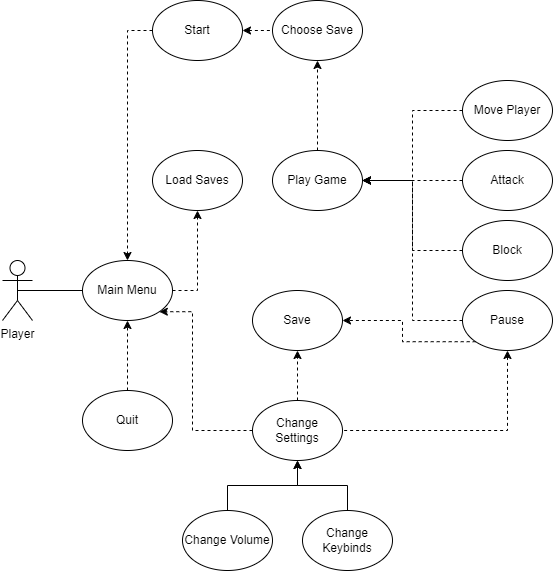

The diagram above was exported from draw.io. Its source (the exported page's mxGraphModel, read from the mxfile embedded in the PNG):
<mxGraphModel dx="1050" dy="581" grid="1" gridSize="10" guides="1" tooltips="1" connect="1" arrows="1" fold="1" page="1" pageScale="1" pageWidth="850" pageHeight="1100" math="0" shadow="0">
  <root>
    <mxCell id="0" />
    <mxCell id="1" parent="0" />
    <mxCell id="2Bxx6BnZtT-1JmIrQa2y-37" style="edgeStyle=orthogonalEdgeStyle;rounded=0;orthogonalLoop=1;jettySize=auto;html=1;exitX=0.5;exitY=0.5;exitDx=0;exitDy=0;exitPerimeter=0;entryX=0;entryY=0.5;entryDx=0;entryDy=0;endArrow=none;endFill=0;" edge="1" parent="1" source="2Bxx6BnZtT-1JmIrQa2y-2" target="2Bxx6BnZtT-1JmIrQa2y-36">
      <mxGeometry relative="1" as="geometry" />
    </mxCell>
    <mxCell id="2Bxx6BnZtT-1JmIrQa2y-2" value="Player" style="shape=umlActor;verticalLabelPosition=bottom;verticalAlign=top;html=1;outlineConnect=0;fontSize=12;" vertex="1" parent="1">
      <mxGeometry x="50" y="430" width="30" height="60" as="geometry" />
    </mxCell>
    <mxCell id="2Bxx6BnZtT-1JmIrQa2y-17" style="edgeStyle=orthogonalEdgeStyle;rounded=0;orthogonalLoop=1;jettySize=auto;html=1;exitX=1;exitY=0.5;exitDx=0;exitDy=0;entryX=0;entryY=0.5;entryDx=0;entryDy=0;dashed=1;startArrow=classic;startFill=1;endArrow=none;endFill=0;" edge="1" parent="1" source="2Bxx6BnZtT-1JmIrQa2y-4" target="2Bxx6BnZtT-1JmIrQa2y-11">
      <mxGeometry relative="1" as="geometry" />
    </mxCell>
    <mxCell id="2Bxx6BnZtT-1JmIrQa2y-38" style="edgeStyle=orthogonalEdgeStyle;rounded=0;orthogonalLoop=1;jettySize=auto;html=1;exitX=0;exitY=0.5;exitDx=0;exitDy=0;entryX=0.5;entryY=0;entryDx=0;entryDy=0;dashed=1;" edge="1" parent="1" source="2Bxx6BnZtT-1JmIrQa2y-4" target="2Bxx6BnZtT-1JmIrQa2y-36">
      <mxGeometry relative="1" as="geometry" />
    </mxCell>
    <mxCell id="2Bxx6BnZtT-1JmIrQa2y-4" value="Start" style="ellipse;whiteSpace=wrap;html=1;" vertex="1" parent="1">
      <mxGeometry x="200" y="170" width="90" height="60" as="geometry" />
    </mxCell>
    <mxCell id="2Bxx6BnZtT-1JmIrQa2y-48" style="edgeStyle=orthogonalEdgeStyle;rounded=0;orthogonalLoop=1;jettySize=auto;html=1;exitX=0;exitY=0.5;exitDx=0;exitDy=0;entryX=1;entryY=1;entryDx=0;entryDy=0;dashed=1;" edge="1" parent="1" source="2Bxx6BnZtT-1JmIrQa2y-5" target="2Bxx6BnZtT-1JmIrQa2y-36">
      <mxGeometry relative="1" as="geometry">
        <Array as="points">
          <mxPoint x="240" y="600" />
          <mxPoint x="240" y="481" />
        </Array>
      </mxGeometry>
    </mxCell>
    <mxCell id="2Bxx6BnZtT-1JmIrQa2y-54" style="edgeStyle=orthogonalEdgeStyle;rounded=0;orthogonalLoop=1;jettySize=auto;html=1;exitX=0.5;exitY=0;exitDx=0;exitDy=0;entryX=0.5;entryY=1;entryDx=0;entryDy=0;dashed=1;" edge="1" parent="1" source="2Bxx6BnZtT-1JmIrQa2y-5" target="2Bxx6BnZtT-1JmIrQa2y-53">
      <mxGeometry relative="1" as="geometry" />
    </mxCell>
    <mxCell id="2Bxx6BnZtT-1JmIrQa2y-5" value="Change Settings" style="ellipse;whiteSpace=wrap;html=1;" vertex="1" parent="1">
      <mxGeometry x="300" y="570" width="90" height="60" as="geometry" />
    </mxCell>
    <mxCell id="2Bxx6BnZtT-1JmIrQa2y-41" style="edgeStyle=orthogonalEdgeStyle;rounded=0;orthogonalLoop=1;jettySize=auto;html=1;exitX=0.5;exitY=0;exitDx=0;exitDy=0;entryX=0.5;entryY=1;entryDx=0;entryDy=0;dashed=1;" edge="1" parent="1" source="2Bxx6BnZtT-1JmIrQa2y-6" target="2Bxx6BnZtT-1JmIrQa2y-36">
      <mxGeometry relative="1" as="geometry" />
    </mxCell>
    <mxCell id="2Bxx6BnZtT-1JmIrQa2y-6" value="Quit" style="ellipse;whiteSpace=wrap;html=1;" vertex="1" parent="1">
      <mxGeometry x="130" y="560" width="90" height="60" as="geometry" />
    </mxCell>
    <mxCell id="2Bxx6BnZtT-1JmIrQa2y-11" value="Choose Save" style="ellipse;whiteSpace=wrap;html=1;" vertex="1" parent="1">
      <mxGeometry x="320" y="170" width="90" height="60" as="geometry" />
    </mxCell>
    <mxCell id="2Bxx6BnZtT-1JmIrQa2y-16" style="edgeStyle=orthogonalEdgeStyle;rounded=0;orthogonalLoop=1;jettySize=auto;html=1;exitX=0.5;exitY=0;exitDx=0;exitDy=0;entryX=0.5;entryY=1;entryDx=0;entryDy=0;" edge="1" parent="1" source="2Bxx6BnZtT-1JmIrQa2y-12" target="2Bxx6BnZtT-1JmIrQa2y-5">
      <mxGeometry relative="1" as="geometry" />
    </mxCell>
    <mxCell id="2Bxx6BnZtT-1JmIrQa2y-12" value="Change Volume" style="ellipse;whiteSpace=wrap;html=1;" vertex="1" parent="1">
      <mxGeometry x="230" y="680" width="90" height="60" as="geometry" />
    </mxCell>
    <mxCell id="2Bxx6BnZtT-1JmIrQa2y-14" style="edgeStyle=orthogonalEdgeStyle;rounded=0;orthogonalLoop=1;jettySize=auto;html=1;exitX=0.5;exitY=0;exitDx=0;exitDy=0;entryX=0.5;entryY=1;entryDx=0;entryDy=0;" edge="1" parent="1" source="2Bxx6BnZtT-1JmIrQa2y-13" target="2Bxx6BnZtT-1JmIrQa2y-5">
      <mxGeometry relative="1" as="geometry" />
    </mxCell>
    <mxCell id="2Bxx6BnZtT-1JmIrQa2y-13" value="Change Keybinds" style="ellipse;whiteSpace=wrap;html=1;" vertex="1" parent="1">
      <mxGeometry x="350" y="680" width="90" height="60" as="geometry" />
    </mxCell>
    <mxCell id="2Bxx6BnZtT-1JmIrQa2y-39" style="edgeStyle=orthogonalEdgeStyle;rounded=0;orthogonalLoop=1;jettySize=auto;html=1;exitX=0.5;exitY=0;exitDx=0;exitDy=0;entryX=0.5;entryY=1;entryDx=0;entryDy=0;dashed=1;" edge="1" parent="1" source="2Bxx6BnZtT-1JmIrQa2y-18" target="2Bxx6BnZtT-1JmIrQa2y-11">
      <mxGeometry relative="1" as="geometry" />
    </mxCell>
    <mxCell id="2Bxx6BnZtT-1JmIrQa2y-18" value="Play Game" style="ellipse;whiteSpace=wrap;html=1;" vertex="1" parent="1">
      <mxGeometry x="320" y="320" width="90" height="60" as="geometry" />
    </mxCell>
    <mxCell id="2Bxx6BnZtT-1JmIrQa2y-26" style="edgeStyle=orthogonalEdgeStyle;rounded=0;orthogonalLoop=1;jettySize=auto;html=1;exitX=0;exitY=0.5;exitDx=0;exitDy=0;entryX=1;entryY=0.5;entryDx=0;entryDy=0;dashed=1;" edge="1" parent="1" source="2Bxx6BnZtT-1JmIrQa2y-23" target="2Bxx6BnZtT-1JmIrQa2y-18">
      <mxGeometry relative="1" as="geometry" />
    </mxCell>
    <mxCell id="2Bxx6BnZtT-1JmIrQa2y-23" value="Move Player" style="ellipse;whiteSpace=wrap;html=1;" vertex="1" parent="1">
      <mxGeometry x="510" y="250" width="90" height="60" as="geometry" />
    </mxCell>
    <mxCell id="2Bxx6BnZtT-1JmIrQa2y-28" style="edgeStyle=orthogonalEdgeStyle;rounded=0;orthogonalLoop=1;jettySize=auto;html=1;exitX=0;exitY=0.5;exitDx=0;exitDy=0;entryX=1;entryY=0.5;entryDx=0;entryDy=0;dashed=1;" edge="1" parent="1" source="2Bxx6BnZtT-1JmIrQa2y-24" target="2Bxx6BnZtT-1JmIrQa2y-18">
      <mxGeometry relative="1" as="geometry" />
    </mxCell>
    <mxCell id="2Bxx6BnZtT-1JmIrQa2y-24" value="Attack" style="ellipse;whiteSpace=wrap;html=1;" vertex="1" parent="1">
      <mxGeometry x="510" y="320" width="90" height="60" as="geometry" />
    </mxCell>
    <mxCell id="2Bxx6BnZtT-1JmIrQa2y-29" style="edgeStyle=orthogonalEdgeStyle;rounded=0;orthogonalLoop=1;jettySize=auto;html=1;exitX=0;exitY=0.5;exitDx=0;exitDy=0;entryX=1;entryY=0.5;entryDx=0;entryDy=0;dashed=1;" edge="1" parent="1" source="2Bxx6BnZtT-1JmIrQa2y-25" target="2Bxx6BnZtT-1JmIrQa2y-18">
      <mxGeometry relative="1" as="geometry" />
    </mxCell>
    <mxCell id="2Bxx6BnZtT-1JmIrQa2y-25" value="Block" style="ellipse;whiteSpace=wrap;html=1;" vertex="1" parent="1">
      <mxGeometry x="510" y="390" width="90" height="60" as="geometry" />
    </mxCell>
    <mxCell id="2Bxx6BnZtT-1JmIrQa2y-31" style="edgeStyle=orthogonalEdgeStyle;rounded=0;orthogonalLoop=1;jettySize=auto;html=1;exitX=0;exitY=0.5;exitDx=0;exitDy=0;entryX=1;entryY=0.5;entryDx=0;entryDy=0;dashed=1;" edge="1" parent="1" source="2Bxx6BnZtT-1JmIrQa2y-30" target="2Bxx6BnZtT-1JmIrQa2y-18">
      <mxGeometry relative="1" as="geometry" />
    </mxCell>
    <mxCell id="2Bxx6BnZtT-1JmIrQa2y-33" style="edgeStyle=orthogonalEdgeStyle;rounded=0;orthogonalLoop=1;jettySize=auto;html=1;exitX=0.5;exitY=1;exitDx=0;exitDy=0;entryX=1;entryY=0.5;entryDx=0;entryDy=0;endArrow=none;endFill=0;startArrow=classic;startFill=1;dashed=1;" edge="1" parent="1" source="2Bxx6BnZtT-1JmIrQa2y-30" target="2Bxx6BnZtT-1JmIrQa2y-5">
      <mxGeometry relative="1" as="geometry" />
    </mxCell>
    <mxCell id="2Bxx6BnZtT-1JmIrQa2y-55" style="edgeStyle=orthogonalEdgeStyle;rounded=0;orthogonalLoop=1;jettySize=auto;html=1;exitX=0;exitY=1;exitDx=0;exitDy=0;entryX=1;entryY=0.5;entryDx=0;entryDy=0;dashed=1;" edge="1" parent="1" source="2Bxx6BnZtT-1JmIrQa2y-30" target="2Bxx6BnZtT-1JmIrQa2y-53">
      <mxGeometry relative="1" as="geometry" />
    </mxCell>
    <mxCell id="2Bxx6BnZtT-1JmIrQa2y-30" value="Pause" style="ellipse;whiteSpace=wrap;html=1;" vertex="1" parent="1">
      <mxGeometry x="510" y="460" width="90" height="60" as="geometry" />
    </mxCell>
    <mxCell id="2Bxx6BnZtT-1JmIrQa2y-51" style="edgeStyle=orthogonalEdgeStyle;rounded=0;orthogonalLoop=1;jettySize=auto;html=1;exitX=1;exitY=0.5;exitDx=0;exitDy=0;dashed=1;" edge="1" parent="1" source="2Bxx6BnZtT-1JmIrQa2y-36" target="2Bxx6BnZtT-1JmIrQa2y-50">
      <mxGeometry relative="1" as="geometry" />
    </mxCell>
    <mxCell id="2Bxx6BnZtT-1JmIrQa2y-36" value="Main Menu" style="ellipse;whiteSpace=wrap;html=1;" vertex="1" parent="1">
      <mxGeometry x="130" y="430" width="90" height="60" as="geometry" />
    </mxCell>
    <mxCell id="2Bxx6BnZtT-1JmIrQa2y-50" value="Load Saves" style="ellipse;whiteSpace=wrap;html=1;" vertex="1" parent="1">
      <mxGeometry x="200" y="320" width="90" height="60" as="geometry" />
    </mxCell>
    <mxCell id="2Bxx6BnZtT-1JmIrQa2y-53" value="Save" style="ellipse;whiteSpace=wrap;html=1;" vertex="1" parent="1">
      <mxGeometry x="300" y="460" width="90" height="60" as="geometry" />
    </mxCell>
  </root>
</mxGraphModel>